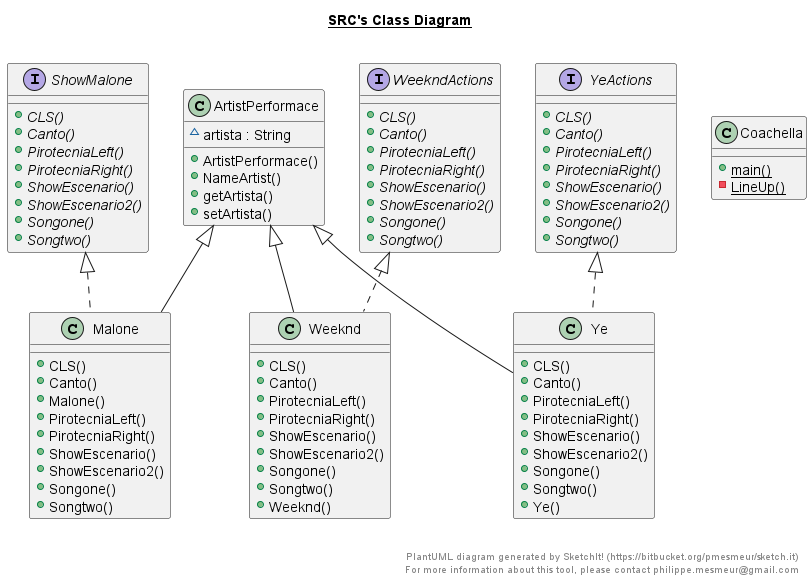

The diagram above was rendered by PlantUML. Its source (embedded in the PNG):
@startuml

title __SRC's Class Diagram__\n


    class ArtistPerformace {
        ~ artista : String
        + ArtistPerformace()
        + NameArtist()
        + getArtista()
        + setArtista()
    }
  
  


    class Coachella {
        {static} + main()
        {static} - LineUp()
    }
  
  

 
    class Malone {
        + CLS()
        + Canto()
        + Malone()
        + PirotecniaLeft()
        + PirotecniaRight()
        + ShowEscenario()
        + ShowEscenario2()
        + Songone()
        + Songtwo()
    }
  
  


    interface ShowMalone {
        {abstract} + CLS()
        {abstract} + Canto()
        {abstract} + PirotecniaLeft()
        {abstract} + PirotecniaRight()
        {abstract} + ShowEscenario()
        {abstract} + ShowEscenario2()
        {abstract} + Songone()
        {abstract} + Songtwo()
    }

  

  
    class Weeknd {
        + CLS()
        + Canto()
        + PirotecniaLeft()
        + PirotecniaRight()
        + ShowEscenario()
        + ShowEscenario2()
        + Songone()
        + Songtwo()
        + Weeknd()
    }
  
  

  
    interface WeekndActions {
        {abstract} + CLS()
        {abstract} + Canto()
        {abstract} + PirotecniaLeft()
        {abstract} + PirotecniaRight()
        {abstract} + ShowEscenario()
        {abstract} + ShowEscenario2()
        {abstract} + Songone()
        {abstract} + Songtwo()
    }
  
  


    class Ye {
        + CLS()
        + Canto()
        + PirotecniaLeft()
        + PirotecniaRight()
        + ShowEscenario()
        + ShowEscenario2()
        + Songone()
        + Songtwo()
        + Ye()
    }
 
  

 
    interface YeActions {
        {abstract} + CLS()
        {abstract} + Canto()
        {abstract} + PirotecniaLeft()
        {abstract} + PirotecniaRight()
        {abstract} + ShowEscenario()
        {abstract} + ShowEscenario2()
        {abstract} + Songone()
        {abstract} + Songtwo()
    }
  
  

  Malone .up.|> ShowMalone
  Malone -up-|> ArtistPerformace
  Weeknd .up.|> WeekndActions
  Weeknd -up-|> ArtistPerformace
  Ye .up.|> YeActions
  Ye -up-|> ArtistPerformace


right footer


PlantUML diagram generated by SketchIt! (https://bitbucket.org/pmesmeur/sketch.it)
For more information about this tool, please contact philippe.mesmeur@gmail.com
endfooter

@enduml